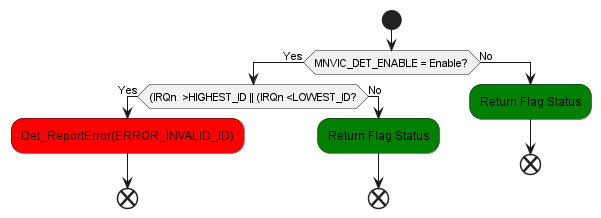

The diagram above was rendered by PlantUML. Its source (embedded in the PNG):
@startuml inline_umlgraph_89.png
 start
 if (MNVIC_DET_ENABLE = Enable?) then (Yes)
 if ((IRQn  >HIGHEST_ID || (IRQn <LOWEST_ID?) then (Yes)
    #red:Det_ReportError(ERROR_INVALID_ID);
 end
 else (No)
 #green:Return Flag Status;
 end
 endif
 else(No)
 #green:Return Flag Status;
 end

 endif
@enduml